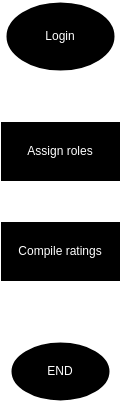

The diagram above was exported from draw.io. Its source (the exported page's mxGraphModel, read from the mxfile embedded in the PNG):
<mxGraphModel dx="1120" dy="495" grid="1" gridSize="10" guides="1" tooltips="1" connect="1" arrows="1" fold="1" page="1" pageScale="1" pageWidth="827" pageHeight="1169" math="0" shadow="0">
  <root>
    <mxCell id="0" />
    <mxCell id="1" parent="0" />
    <mxCell id="D_oU_qUZFK04KDSvopVL-4" value="Login" style="strokeWidth=2;html=1;shape=mxgraph.flowchart.start_1;whiteSpace=wrap;" parent="1" vertex="1">
      <mxGeometry x="255" y="580" width="110" height="70" as="geometry" />
    </mxCell>
    <mxCell id="D_oU_qUZFK04KDSvopVL-5" value="END" style="strokeWidth=2;html=1;shape=mxgraph.flowchart.start_1;whiteSpace=wrap;" parent="1" vertex="1">
      <mxGeometry x="260" y="920" width="100" height="60" as="geometry" />
    </mxCell>
    <mxCell id="D_oU_qUZFK04KDSvopVL-6" value="Assign roles" style="rounded=0;whiteSpace=wrap;html=1;" parent="1" vertex="1">
      <mxGeometry x="250" y="700" width="120" height="60" as="geometry" />
    </mxCell>
    <mxCell id="D_oU_qUZFK04KDSvopVL-7" value="" style="endArrow=classic;html=1;rounded=0;" parent="1" edge="1">
      <mxGeometry width="50" height="50" relative="1" as="geometry">
        <mxPoint x="310" y="650" as="sourcePoint" />
        <mxPoint x="310" y="700" as="targetPoint" />
      </mxGeometry>
    </mxCell>
    <mxCell id="D_oU_qUZFK04KDSvopVL-8" value="" style="endArrow=classic;html=1;rounded=0;exitX=0.5;exitY=1;exitDx=0;exitDy=0;" parent="1" edge="1" source="D_oU_qUZFK04KDSvopVL-6">
      <mxGeometry width="50" height="50" relative="1" as="geometry">
        <mxPoint x="310" y="770" as="sourcePoint" />
        <mxPoint x="309.5" y="800" as="targetPoint" />
      </mxGeometry>
    </mxCell>
    <mxCell id="D_oU_qUZFK04KDSvopVL-9" value="Compile ratings" style="rounded=0;whiteSpace=wrap;html=1;" parent="1" vertex="1">
      <mxGeometry x="250" y="800" width="120" height="60" as="geometry" />
    </mxCell>
    <mxCell id="nFnfaySRyDmBAsLeMY7d-18" value="" style="endArrow=classic;html=1;rounded=0;" edge="1" parent="1">
      <mxGeometry width="50" height="50" relative="1" as="geometry">
        <mxPoint x="309.5" y="860" as="sourcePoint" />
        <mxPoint x="310" y="920" as="targetPoint" />
      </mxGeometry>
    </mxCell>
  </root>
</mxGraphModel>